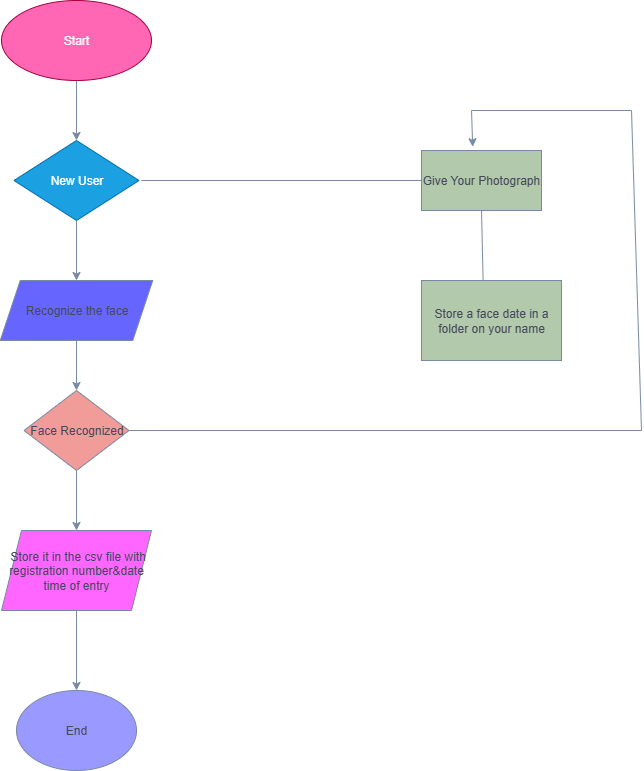

The diagram above was exported from draw.io. Its source (the exported page's mxGraphModel, read from the mxfile embedded in the PNG):
<mxGraphModel dx="1042" dy="562" grid="1" gridSize="10" guides="1" tooltips="1" connect="1" arrows="1" fold="1" page="1" pageScale="1" pageWidth="850" pageHeight="1100" math="0" shadow="0" adaptiveColors="none">
  <root>
    <mxCell id="0" />
    <mxCell id="1" parent="0" />
    <mxCell id="zZFCx780Bgwt0tjE0cyG-8" style="edgeStyle=orthogonalEdgeStyle;rounded=0;orthogonalLoop=1;jettySize=auto;html=1;exitX=0.5;exitY=1;exitDx=0;exitDy=0;entryX=0.5;entryY=0;entryDx=0;entryDy=0;labelBackgroundColor=none;fontColor=default;strokeColor=#788AA3;" edge="1" parent="1" source="zZFCx780Bgwt0tjE0cyG-1" target="zZFCx780Bgwt0tjE0cyG-2">
      <mxGeometry relative="1" as="geometry" />
    </mxCell>
    <mxCell id="zZFCx780Bgwt0tjE0cyG-1" value="Start" style="ellipse;whiteSpace=wrap;html=1;labelBackgroundColor=none;fillColor=#FF66B3;strokeColor=#A50040;fontColor=#ffffff;" vertex="1" parent="1">
      <mxGeometry x="130" y="50" width="150" height="80" as="geometry" />
    </mxCell>
    <mxCell id="zZFCx780Bgwt0tjE0cyG-10" style="edgeStyle=orthogonalEdgeStyle;rounded=0;orthogonalLoop=1;jettySize=auto;html=1;exitX=0.5;exitY=1;exitDx=0;exitDy=0;entryX=0.5;entryY=0;entryDx=0;entryDy=0;labelBackgroundColor=none;fontColor=default;strokeColor=#788AA3;" edge="1" parent="1" source="zZFCx780Bgwt0tjE0cyG-2" target="zZFCx780Bgwt0tjE0cyG-3">
      <mxGeometry relative="1" as="geometry" />
    </mxCell>
    <mxCell id="zZFCx780Bgwt0tjE0cyG-2" value="New User" style="rhombus;whiteSpace=wrap;html=1;labelBackgroundColor=none;fillColor=#1ba1e2;strokeColor=#006EAF;fontColor=#ffffff;" vertex="1" parent="1">
      <mxGeometry x="142.5" y="190" width="125" height="80" as="geometry" />
    </mxCell>
    <mxCell id="zZFCx780Bgwt0tjE0cyG-11" style="edgeStyle=orthogonalEdgeStyle;rounded=0;orthogonalLoop=1;jettySize=auto;html=1;exitX=0.5;exitY=1;exitDx=0;exitDy=0;labelBackgroundColor=none;fontColor=default;strokeColor=#788AA3;" edge="1" parent="1" source="zZFCx780Bgwt0tjE0cyG-3" target="zZFCx780Bgwt0tjE0cyG-4">
      <mxGeometry relative="1" as="geometry" />
    </mxCell>
    <mxCell id="zZFCx780Bgwt0tjE0cyG-3" value="Recognize the face" style="shape=parallelogram;perimeter=parallelogramPerimeter;whiteSpace=wrap;html=1;fixedSize=1;labelBackgroundColor=none;fillColor=#6666FF;strokeColor=#788AA3;fontColor=#46495D;" vertex="1" parent="1">
      <mxGeometry x="128.75" y="330" width="152.5" height="60" as="geometry" />
    </mxCell>
    <mxCell id="zZFCx780Bgwt0tjE0cyG-12" style="edgeStyle=orthogonalEdgeStyle;rounded=0;orthogonalLoop=1;jettySize=auto;html=1;exitX=0.5;exitY=1;exitDx=0;exitDy=0;entryX=0.5;entryY=0;entryDx=0;entryDy=0;labelBackgroundColor=none;fontColor=default;strokeColor=#788AA3;" edge="1" parent="1" source="zZFCx780Bgwt0tjE0cyG-4" target="zZFCx780Bgwt0tjE0cyG-5">
      <mxGeometry relative="1" as="geometry" />
    </mxCell>
    <mxCell id="zZFCx780Bgwt0tjE0cyG-4" value="Face Recognized" style="rhombus;whiteSpace=wrap;html=1;labelBackgroundColor=none;fillColor=#F19C99;strokeColor=#788AA3;fontColor=#46495D;" vertex="1" parent="1">
      <mxGeometry x="152.5" y="440" width="105" height="80" as="geometry" />
    </mxCell>
    <mxCell id="zZFCx780Bgwt0tjE0cyG-20" style="edgeStyle=orthogonalEdgeStyle;rounded=0;orthogonalLoop=1;jettySize=auto;html=1;exitX=0.5;exitY=1;exitDx=0;exitDy=0;entryX=0.5;entryY=0;entryDx=0;entryDy=0;labelBackgroundColor=none;fontColor=default;strokeColor=#788AA3;" edge="1" parent="1" source="zZFCx780Bgwt0tjE0cyG-5" target="zZFCx780Bgwt0tjE0cyG-19">
      <mxGeometry relative="1" as="geometry" />
    </mxCell>
    <mxCell id="zZFCx780Bgwt0tjE0cyG-5" value="&amp;nbsp;Store it in the csv file with registration number&amp;amp;date time of entry" style="shape=parallelogram;perimeter=parallelogramPerimeter;whiteSpace=wrap;html=1;fixedSize=1;labelBackgroundColor=none;fillColor=#FF66FF;strokeColor=#788AA3;fontColor=#46495D;" vertex="1" parent="1">
      <mxGeometry x="130" y="580" width="150" height="80" as="geometry" />
    </mxCell>
    <mxCell id="zZFCx780Bgwt0tjE0cyG-6" value="Give Your Photograph" style="rounded=0;whiteSpace=wrap;html=1;labelBackgroundColor=none;fillColor=#B2C9AB;strokeColor=#788AA3;fontColor=#46495D;" vertex="1" parent="1">
      <mxGeometry x="550" y="200" width="120" height="60" as="geometry" />
    </mxCell>
    <mxCell id="zZFCx780Bgwt0tjE0cyG-7" value="Store a face date in a folder on your name" style="rounded=0;whiteSpace=wrap;html=1;labelBackgroundColor=none;fillColor=#B2C9AB;strokeColor=#788AA3;fontColor=#46495D;" vertex="1" parent="1">
      <mxGeometry x="550" y="330" width="140" height="80" as="geometry" />
    </mxCell>
    <mxCell id="zZFCx780Bgwt0tjE0cyG-13" value="" style="endArrow=none;html=1;rounded=0;entryX=0;entryY=0.5;entryDx=0;entryDy=0;labelBackgroundColor=none;fontColor=default;strokeColor=#788AA3;" edge="1" parent="1" target="zZFCx780Bgwt0tjE0cyG-6">
      <mxGeometry width="50" height="50" relative="1" as="geometry">
        <mxPoint x="270" y="230" as="sourcePoint" />
        <mxPoint x="450" y="220" as="targetPoint" />
      </mxGeometry>
    </mxCell>
    <mxCell id="zZFCx780Bgwt0tjE0cyG-14" value="" style="endArrow=none;html=1;rounded=0;entryX=0.5;entryY=1;entryDx=0;entryDy=0;exitX=0.44;exitY=-0.012;exitDx=0;exitDy=0;exitPerimeter=0;labelBackgroundColor=none;fontColor=default;strokeColor=#788AA3;" edge="1" parent="1" source="zZFCx780Bgwt0tjE0cyG-7" target="zZFCx780Bgwt0tjE0cyG-6">
      <mxGeometry width="50" height="50" relative="1" as="geometry">
        <mxPoint x="620" y="320" as="sourcePoint" />
        <mxPoint x="450" y="220" as="targetPoint" />
      </mxGeometry>
    </mxCell>
    <mxCell id="zZFCx780Bgwt0tjE0cyG-15" value="" style="endArrow=none;html=1;rounded=0;exitX=1;exitY=0.5;exitDx=0;exitDy=0;labelBackgroundColor=none;fontColor=default;strokeColor=#788AA3;" edge="1" parent="1" source="zZFCx780Bgwt0tjE0cyG-4">
      <mxGeometry width="50" height="50" relative="1" as="geometry">
        <mxPoint x="360" y="460" as="sourcePoint" />
        <mxPoint x="770" y="480" as="targetPoint" />
      </mxGeometry>
    </mxCell>
    <mxCell id="zZFCx780Bgwt0tjE0cyG-16" value="" style="endArrow=none;html=1;rounded=0;labelBackgroundColor=none;fontColor=default;strokeColor=#788AA3;" edge="1" parent="1">
      <mxGeometry width="50" height="50" relative="1" as="geometry">
        <mxPoint x="770" y="480" as="sourcePoint" />
        <mxPoint x="760" y="160" as="targetPoint" />
      </mxGeometry>
    </mxCell>
    <mxCell id="zZFCx780Bgwt0tjE0cyG-17" value="" style="endArrow=none;html=1;rounded=0;labelBackgroundColor=none;fontColor=default;strokeColor=#788AA3;" edge="1" parent="1">
      <mxGeometry width="50" height="50" relative="1" as="geometry">
        <mxPoint x="600" y="160" as="sourcePoint" />
        <mxPoint x="760" y="160" as="targetPoint" />
      </mxGeometry>
    </mxCell>
    <mxCell id="zZFCx780Bgwt0tjE0cyG-18" value="" style="endArrow=classic;html=1;rounded=0;entryX=0.427;entryY=-0.063;entryDx=0;entryDy=0;entryPerimeter=0;labelBackgroundColor=none;fontColor=default;strokeColor=#788AA3;" edge="1" parent="1" target="zZFCx780Bgwt0tjE0cyG-6">
      <mxGeometry width="50" height="50" relative="1" as="geometry">
        <mxPoint x="600" y="160" as="sourcePoint" />
        <mxPoint x="410" y="410" as="targetPoint" />
      </mxGeometry>
    </mxCell>
    <mxCell id="zZFCx780Bgwt0tjE0cyG-19" value="End" style="ellipse;whiteSpace=wrap;html=1;labelBackgroundColor=none;fillColor=#9999FF;strokeColor=#788AA3;fontColor=#46495D;" vertex="1" parent="1">
      <mxGeometry x="145" y="740" width="120" height="80" as="geometry" />
    </mxCell>
  </root>
</mxGraphModel>